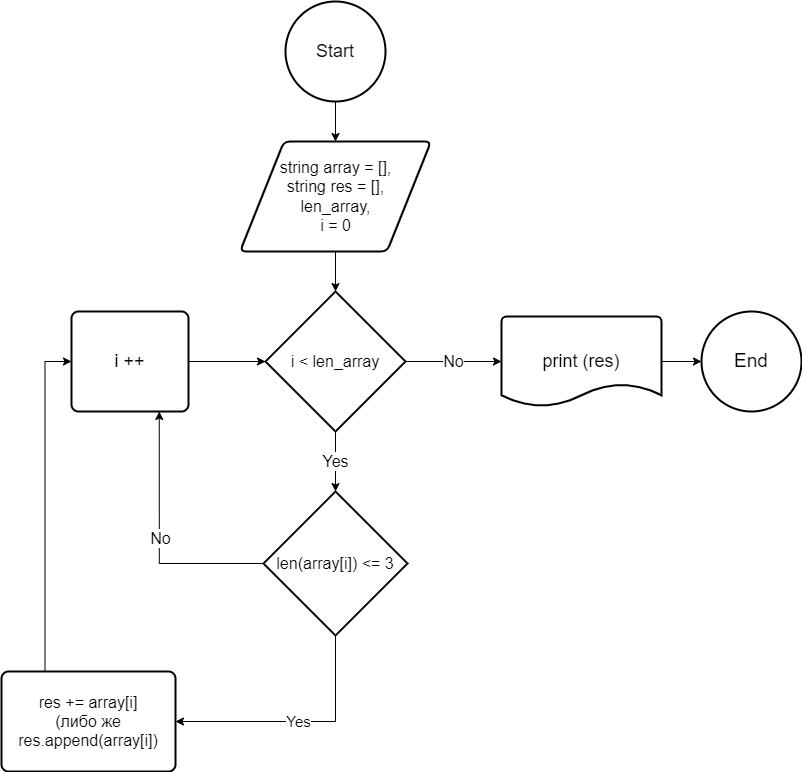

The diagram above was exported from draw.io. Its source (the exported page's mxGraphModel, read from the mxfile embedded in the PNG):
<mxGraphModel dx="1050" dy="534" grid="1" gridSize="10" guides="1" tooltips="1" connect="1" arrows="1" fold="1" page="1" pageScale="1" pageWidth="827" pageHeight="1169" math="0" shadow="0">
  <root>
    <mxCell id="0" />
    <mxCell id="1" parent="0" />
    <mxCell id="2HjDXg17u6jMn-1O-_0f-4" style="edgeStyle=orthogonalEdgeStyle;rounded=0;orthogonalLoop=1;jettySize=auto;html=1;exitX=0.5;exitY=1;exitDx=0;exitDy=0;exitPerimeter=0;entryX=0.5;entryY=0;entryDx=0;entryDy=0;" edge="1" parent="1" source="2HjDXg17u6jMn-1O-_0f-1" target="2HjDXg17u6jMn-1O-_0f-2">
      <mxGeometry relative="1" as="geometry" />
    </mxCell>
    <mxCell id="2HjDXg17u6jMn-1O-_0f-1" value="Start" style="strokeWidth=2;html=1;shape=mxgraph.flowchart.start_2;whiteSpace=wrap;fontSize=18;" vertex="1" parent="1">
      <mxGeometry x="364" y="40" width="100" height="100" as="geometry" />
    </mxCell>
    <mxCell id="2HjDXg17u6jMn-1O-_0f-5" style="edgeStyle=orthogonalEdgeStyle;rounded=0;orthogonalLoop=1;jettySize=auto;html=1;exitX=0.5;exitY=1;exitDx=0;exitDy=0;entryX=0.5;entryY=0;entryDx=0;entryDy=0;entryPerimeter=0;" edge="1" parent="1" source="2HjDXg17u6jMn-1O-_0f-2" target="2HjDXg17u6jMn-1O-_0f-3">
      <mxGeometry relative="1" as="geometry" />
    </mxCell>
    <mxCell id="2HjDXg17u6jMn-1O-_0f-2" value="string array = [],&lt;br style=&quot;font-size: 16px;&quot;&gt;string res = [],&lt;br style=&quot;font-size: 16px;&quot;&gt;len_array,&lt;br style=&quot;font-size: 16px;&quot;&gt;i = 0" style="shape=parallelogram;html=1;strokeWidth=2;perimeter=parallelogramPerimeter;whiteSpace=wrap;rounded=1;arcSize=12;size=0.23;fontSize=16;" vertex="1" parent="1">
      <mxGeometry x="318.5" y="180" width="191" height="110" as="geometry" />
    </mxCell>
    <mxCell id="2HjDXg17u6jMn-1O-_0f-7" value="Yes" style="edgeStyle=orthogonalEdgeStyle;rounded=0;orthogonalLoop=1;jettySize=auto;html=1;exitX=0.5;exitY=1;exitDx=0;exitDy=0;exitPerimeter=0;entryX=0.5;entryY=0;entryDx=0;entryDy=0;entryPerimeter=0;fontSize=16;" edge="1" parent="1" source="2HjDXg17u6jMn-1O-_0f-3" target="2HjDXg17u6jMn-1O-_0f-6">
      <mxGeometry relative="1" as="geometry" />
    </mxCell>
    <mxCell id="2HjDXg17u6jMn-1O-_0f-21" value="No" style="edgeStyle=orthogonalEdgeStyle;rounded=0;orthogonalLoop=1;jettySize=auto;html=1;exitX=1;exitY=0.5;exitDx=0;exitDy=0;exitPerimeter=0;entryX=0;entryY=0.5;entryDx=0;entryDy=0;entryPerimeter=0;fontSize=16;" edge="1" parent="1" source="2HjDXg17u6jMn-1O-_0f-3" target="2HjDXg17u6jMn-1O-_0f-20">
      <mxGeometry relative="1" as="geometry" />
    </mxCell>
    <mxCell id="2HjDXg17u6jMn-1O-_0f-3" value="i &amp;lt; len_array" style="strokeWidth=2;html=1;shape=mxgraph.flowchart.decision;whiteSpace=wrap;fontSize=16;" vertex="1" parent="1">
      <mxGeometry x="344" y="330" width="140" height="140" as="geometry" />
    </mxCell>
    <mxCell id="2HjDXg17u6jMn-1O-_0f-8" style="edgeStyle=orthogonalEdgeStyle;rounded=0;orthogonalLoop=1;jettySize=auto;html=1;exitX=0;exitY=0.5;exitDx=0;exitDy=0;exitPerimeter=0;entryX=0.75;entryY=1;entryDx=0;entryDy=0;fontSize=11;" edge="1" parent="1" source="2HjDXg17u6jMn-1O-_0f-6" target="2HjDXg17u6jMn-1O-_0f-14">
      <mxGeometry relative="1" as="geometry" />
    </mxCell>
    <mxCell id="2HjDXg17u6jMn-1O-_0f-9" value="No" style="edgeLabel;html=1;align=center;verticalAlign=middle;resizable=0;points=[];fontSize=16;" vertex="1" connectable="0" parent="2HjDXg17u6jMn-1O-_0f-8">
      <mxGeometry x="-0.1333" y="-1" relative="1" as="geometry">
        <mxPoint y="-19" as="offset" />
      </mxGeometry>
    </mxCell>
    <mxCell id="2HjDXg17u6jMn-1O-_0f-11" value="Yes" style="edgeStyle=orthogonalEdgeStyle;rounded=0;orthogonalLoop=1;jettySize=auto;html=1;exitX=0.5;exitY=1;exitDx=0;exitDy=0;exitPerimeter=0;entryX=1;entryY=0.5;entryDx=0;entryDy=0;fontSize=15;" edge="1" parent="1" source="2HjDXg17u6jMn-1O-_0f-6" target="2HjDXg17u6jMn-1O-_0f-10">
      <mxGeometry relative="1" as="geometry" />
    </mxCell>
    <mxCell id="2HjDXg17u6jMn-1O-_0f-6" value="len(array[i]) &amp;lt;= 3" style="strokeWidth=2;html=1;shape=mxgraph.flowchart.decision;whiteSpace=wrap;fontSize=16;" vertex="1" parent="1">
      <mxGeometry x="342" y="530" width="144" height="144" as="geometry" />
    </mxCell>
    <mxCell id="2HjDXg17u6jMn-1O-_0f-16" style="edgeStyle=orthogonalEdgeStyle;rounded=0;orthogonalLoop=1;jettySize=auto;html=1;exitX=0.25;exitY=0;exitDx=0;exitDy=0;entryX=0;entryY=0.5;entryDx=0;entryDy=0;" edge="1" parent="1" source="2HjDXg17u6jMn-1O-_0f-10" target="2HjDXg17u6jMn-1O-_0f-14">
      <mxGeometry relative="1" as="geometry" />
    </mxCell>
    <mxCell id="2HjDXg17u6jMn-1O-_0f-10" value="res += array[i]&lt;br style=&quot;font-size: 16px;&quot;&gt;(либо же res.append(array[i])" style="rounded=1;whiteSpace=wrap;html=1;absoluteArcSize=1;arcSize=14;strokeWidth=2;fontSize=16;" vertex="1" parent="1">
      <mxGeometry x="80" y="710" width="174" height="100" as="geometry" />
    </mxCell>
    <mxCell id="2HjDXg17u6jMn-1O-_0f-18" style="edgeStyle=orthogonalEdgeStyle;rounded=0;orthogonalLoop=1;jettySize=auto;html=1;exitX=1;exitY=0.5;exitDx=0;exitDy=0;entryX=0;entryY=0.5;entryDx=0;entryDy=0;entryPerimeter=0;" edge="1" parent="1" source="2HjDXg17u6jMn-1O-_0f-14" target="2HjDXg17u6jMn-1O-_0f-3">
      <mxGeometry relative="1" as="geometry" />
    </mxCell>
    <mxCell id="2HjDXg17u6jMn-1O-_0f-14" value="i ++" style="rounded=1;whiteSpace=wrap;html=1;absoluteArcSize=1;arcSize=14;strokeWidth=2;fontSize=18;" vertex="1" parent="1">
      <mxGeometry x="150" y="350" width="117" height="100" as="geometry" />
    </mxCell>
    <mxCell id="2HjDXg17u6jMn-1O-_0f-24" style="edgeStyle=orthogonalEdgeStyle;rounded=0;orthogonalLoop=1;jettySize=auto;html=1;exitX=1;exitY=0.5;exitDx=0;exitDy=0;exitPerimeter=0;entryX=0;entryY=0.5;entryDx=0;entryDy=0;entryPerimeter=0;" edge="1" parent="1" source="2HjDXg17u6jMn-1O-_0f-20" target="2HjDXg17u6jMn-1O-_0f-23">
      <mxGeometry relative="1" as="geometry" />
    </mxCell>
    <mxCell id="2HjDXg17u6jMn-1O-_0f-20" value="print (res)" style="strokeWidth=2;html=1;shape=mxgraph.flowchart.document2;whiteSpace=wrap;size=0.25;fontSize=18;" vertex="1" parent="1">
      <mxGeometry x="580" y="355" width="160" height="90" as="geometry" />
    </mxCell>
    <mxCell id="2HjDXg17u6jMn-1O-_0f-23" value="End" style="strokeWidth=2;html=1;shape=mxgraph.flowchart.start_2;whiteSpace=wrap;fontSize=19;" vertex="1" parent="1">
      <mxGeometry x="780" y="350" width="100" height="100" as="geometry" />
    </mxCell>
  </root>
</mxGraphModel>